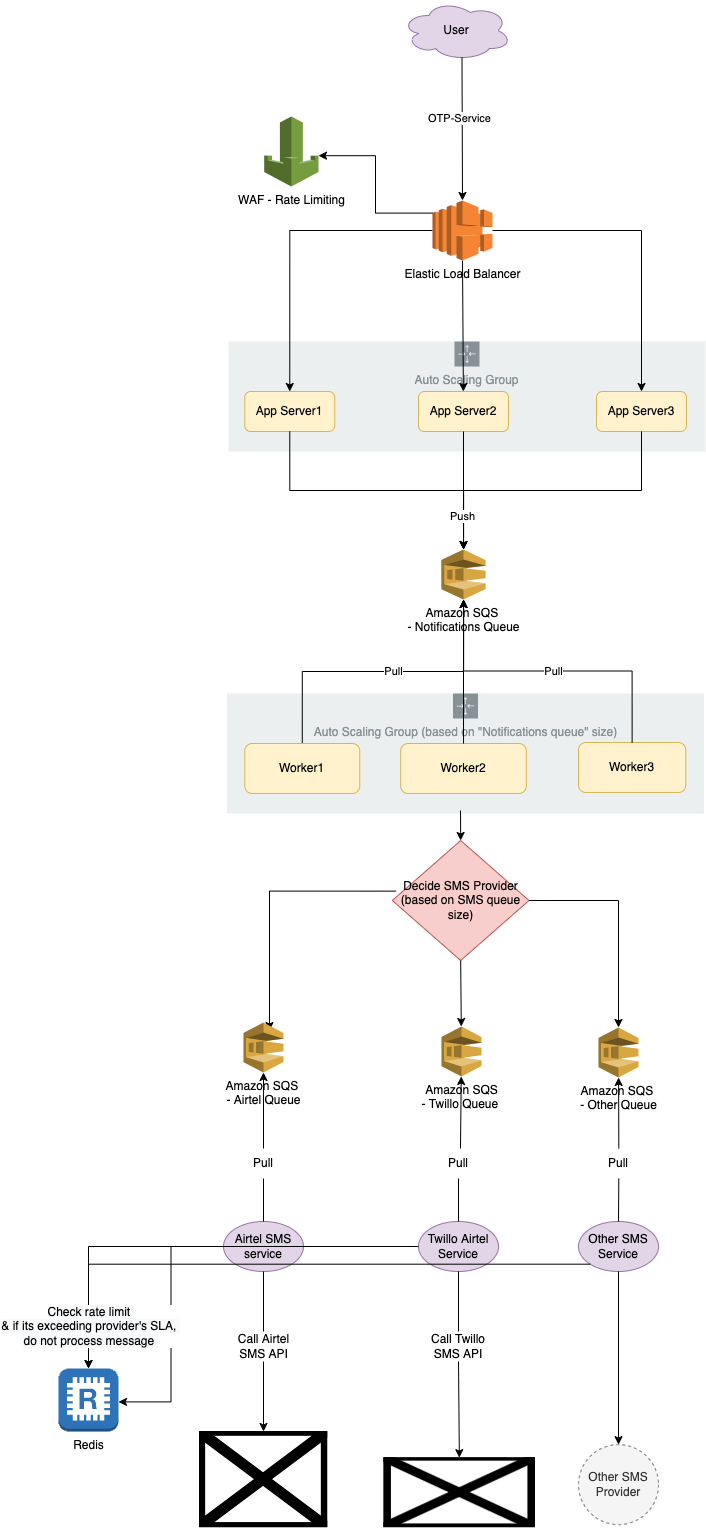

The diagram above was exported from draw.io. Its source (the exported page's mxGraphModel, read from the mxfile embedded in the PNG):
<mxGraphModel dx="1649" dy="1579" grid="1" gridSize="10" guides="1" tooltips="1" connect="1" arrows="1" fold="1" page="1" pageScale="1" pageWidth="850" pageHeight="1100" math="0" shadow="0">
  <root>
    <mxCell id="0" />
    <mxCell id="1" parent="0" />
    <mxCell id="3" value="Auto Scaling Group (based on &quot;Notifications queue&quot; size)" style="sketch=0;outlineConnect=0;gradientColor=none;html=1;whiteSpace=wrap;fontSize=12;fontStyle=0;shape=mxgraph.aws4.groupCenter;grIcon=mxgraph.aws4.group_auto_scaling_group;grStroke=0;strokeColor=#879196;fillColor=#ECEFEF;verticalAlign=top;align=center;fontColor=#879196;dashed=0;spacingTop=25;" vertex="1" parent="1">
      <mxGeometry x="158.5" y="613" width="477" height="120" as="geometry" />
    </mxCell>
    <mxCell id="2" value="Auto Scaling Group" style="sketch=0;outlineConnect=0;gradientColor=none;html=1;whiteSpace=wrap;fontSize=12;fontStyle=0;shape=mxgraph.aws4.groupCenter;grIcon=mxgraph.aws4.group_auto_scaling_group;grStroke=0;strokeColor=#879196;fillColor=#ECEFEF;verticalAlign=top;align=center;fontColor=#879196;dashed=0;spacingTop=25;" vertex="1" parent="1">
      <mxGeometry x="160" y="261" width="477" height="110" as="geometry" />
    </mxCell>
    <mxCell id="RC4oqEELy3gwianFtOuK-1" value="User" style="ellipse;shape=cloud;whiteSpace=wrap;html=1;fillColor=#e1d5e7;strokeColor=#9673a6;" parent="1" vertex="1">
      <mxGeometry x="333" y="-80" width="110" height="60" as="geometry" />
    </mxCell>
    <mxCell id="RC4oqEELy3gwianFtOuK-3" value="App Server1" style="rounded=1;whiteSpace=wrap;html=1;fillColor=#fff2cc;strokeColor=#d6b656;" parent="1" vertex="1">
      <mxGeometry x="176.26" y="311" width="90" height="40" as="geometry" />
    </mxCell>
    <mxCell id="RC4oqEELy3gwianFtOuK-5" value="" style="endArrow=classic;html=1;rounded=0;entryX=0.5;entryY=0;entryDx=0;entryDy=0;edgeStyle=orthogonalEdgeStyle;" parent="1" source="SCMvMcW7dWXdQyEaetod-3" target="RC4oqEELy3gwianFtOuK-3" edge="1">
      <mxGeometry width="50" height="50" relative="1" as="geometry">
        <mxPoint x="352.5" y="150" as="sourcePoint" />
        <mxPoint x="430" y="190" as="targetPoint" />
      </mxGeometry>
    </mxCell>
    <mxCell id="RC4oqEELy3gwianFtOuK-6" value="" style="endArrow=classic;html=1;rounded=0;exitX=0.55;exitY=0.95;exitDx=0;exitDy=0;exitPerimeter=0;entryX=0.5;entryY=0;entryDx=0;entryDy=0;entryPerimeter=0;" parent="1" source="RC4oqEELy3gwianFtOuK-1" target="SCMvMcW7dWXdQyEaetod-3" edge="1">
      <mxGeometry width="50" height="50" relative="1" as="geometry">
        <mxPoint x="380" y="240" as="sourcePoint" />
        <mxPoint x="393.67291178766595" y="111.24902419984392" as="targetPoint" />
      </mxGeometry>
    </mxCell>
    <mxCell id="21" value="OTP-Service" style="edgeLabel;html=1;align=center;verticalAlign=middle;resizable=0;points=[];" vertex="1" connectable="0" parent="RC4oqEELy3gwianFtOuK-6">
      <mxGeometry x="-0.161" y="-3" relative="1" as="geometry">
        <mxPoint as="offset" />
      </mxGeometry>
    </mxCell>
    <mxCell id="RC4oqEELy3gwianFtOuK-7" value="App Server2" style="rounded=1;whiteSpace=wrap;html=1;fillColor=#fff2cc;strokeColor=#d6b656;" parent="1" vertex="1">
      <mxGeometry x="350" y="311" width="90" height="40" as="geometry" />
    </mxCell>
    <mxCell id="RC4oqEELy3gwianFtOuK-8" value="" style="endArrow=classic;html=1;rounded=0;exitX=0.5;exitY=1;exitDx=0;exitDy=0;exitPerimeter=0;" parent="1" source="SCMvMcW7dWXdQyEaetod-3" target="RC4oqEELy3gwianFtOuK-7" edge="1">
      <mxGeometry width="50" height="50" relative="1" as="geometry">
        <mxPoint x="395" y="190" as="sourcePoint" />
        <mxPoint x="430" y="190" as="targetPoint" />
      </mxGeometry>
    </mxCell>
    <mxCell id="RC4oqEELy3gwianFtOuK-9" value="App Server3" style="rounded=1;whiteSpace=wrap;html=1;fillColor=#fff2cc;strokeColor=#d6b656;" parent="1" vertex="1">
      <mxGeometry x="528" y="311" width="90" height="40" as="geometry" />
    </mxCell>
    <mxCell id="RC4oqEELy3gwianFtOuK-10" value="" style="endArrow=classic;html=1;rounded=0;entryX=0.5;entryY=0;entryDx=0;entryDy=0;edgeStyle=orthogonalEdgeStyle;" parent="1" source="SCMvMcW7dWXdQyEaetod-3" target="RC4oqEELy3gwianFtOuK-9" edge="1">
      <mxGeometry width="50" height="50" relative="1" as="geometry">
        <mxPoint x="437.5" y="150" as="sourcePoint" />
        <mxPoint x="430" y="190" as="targetPoint" />
      </mxGeometry>
    </mxCell>
    <mxCell id="RC4oqEELy3gwianFtOuK-12" value="Airtel SMS service" style="ellipse;whiteSpace=wrap;html=1;fillColor=#e1d5e7;strokeColor=#9673a6;" parent="1" vertex="1">
      <mxGeometry x="155" y="1141" width="80" height="50" as="geometry" />
    </mxCell>
    <mxCell id="RC4oqEELy3gwianFtOuK-13" value="Twillo Airtel Service" style="ellipse;whiteSpace=wrap;html=1;fillColor=#e1d5e7;strokeColor=#9673a6;" parent="1" vertex="1">
      <mxGeometry x="350" y="1141" width="80" height="50" as="geometry" />
    </mxCell>
    <mxCell id="RC4oqEELy3gwianFtOuK-14" value="" style="endArrow=classic;html=1;rounded=0;exitX=0.5;exitY=1;exitDx=0;exitDy=0;entryX=0.5;entryY=0;entryDx=0;entryDy=0;entryPerimeter=0;edgeStyle=orthogonalEdgeStyle;" parent="1" source="RC4oqEELy3gwianFtOuK-3" target="SCMvMcW7dWXdQyEaetod-4" edge="1">
      <mxGeometry width="50" height="50" relative="1" as="geometry">
        <mxPoint x="387" y="401" as="sourcePoint" />
        <mxPoint x="376.87" y="389.52274453540394" as="targetPoint" />
      </mxGeometry>
    </mxCell>
    <mxCell id="RC4oqEELy3gwianFtOuK-15" value="" style="endArrow=classic;html=1;rounded=0;exitX=0.5;exitY=1;exitDx=0;exitDy=0;" parent="1" source="RC4oqEELy3gwianFtOuK-7" target="SCMvMcW7dWXdQyEaetod-4" edge="1">
      <mxGeometry width="50" height="50" relative="1" as="geometry">
        <mxPoint x="256" y="231" as="sourcePoint" />
        <mxPoint x="398.995" y="370" as="targetPoint" />
      </mxGeometry>
    </mxCell>
    <mxCell id="RC4oqEELy3gwianFtOuK-16" value="" style="endArrow=classic;html=1;rounded=0;exitX=0.5;exitY=1;exitDx=0;exitDy=0;edgeStyle=orthogonalEdgeStyle;" parent="1" source="RC4oqEELy3gwianFtOuK-9" target="SCMvMcW7dWXdQyEaetod-4" edge="1">
      <mxGeometry width="50" height="50" relative="1" as="geometry">
        <mxPoint x="411" y="231" as="sourcePoint" />
        <mxPoint x="421.12" y="380.5" as="targetPoint" />
      </mxGeometry>
    </mxCell>
    <mxCell id="7" value="Push" style="edgeLabel;html=1;align=center;verticalAlign=middle;resizable=0;points=[];" vertex="1" connectable="0" parent="RC4oqEELy3gwianFtOuK-16">
      <mxGeometry x="0.7702" y="2" relative="1" as="geometry">
        <mxPoint x="-4" as="offset" />
      </mxGeometry>
    </mxCell>
    <mxCell id="RC4oqEELy3gwianFtOuK-25" value="" style="endArrow=classic;html=1;rounded=0;entryX=0.5;entryY=1;entryDx=0;entryDy=0;entryPerimeter=0;exitX=0.5;exitY=0;exitDx=0;exitDy=0;edgeStyle=orthogonalEdgeStyle;" parent="1" source="4" edge="1" target="SCMvMcW7dWXdQyEaetod-4">
      <mxGeometry width="50" height="50" relative="1" as="geometry">
        <mxPoint x="395" y="610" as="sourcePoint" />
        <mxPoint x="392" y="480" as="targetPoint" />
      </mxGeometry>
    </mxCell>
    <mxCell id="RC4oqEELy3gwianFtOuK-27" value="Worker2" style="rounded=1;whiteSpace=wrap;html=1;fillColor=#fff2cc;strokeColor=#d6b656;" parent="1" vertex="1">
      <mxGeometry x="332.19" y="663" width="125.63" height="50" as="geometry" />
    </mxCell>
    <mxCell id="RC4oqEELy3gwianFtOuK-29" value="" style="endArrow=classic;html=1;rounded=0;exitX=0.028;exitY=0.422;exitDx=0;exitDy=0;edgeStyle=orthogonalEdgeStyle;exitPerimeter=0;entryX=0.65;entryY=0.16;entryDx=0;entryDy=0;entryPerimeter=0;" parent="1" source="RC4oqEELy3gwianFtOuK-33" target="SCMvMcW7dWXdQyEaetod-10" edge="1">
      <mxGeometry width="50" height="50" relative="1" as="geometry">
        <mxPoint x="380" y="823" as="sourcePoint" />
        <mxPoint x="195" y="883" as="targetPoint" />
      </mxGeometry>
    </mxCell>
    <mxCell id="RC4oqEELy3gwianFtOuK-33" value="Decide SMS Provider (based on SMS queue size)" style="rhombus;whiteSpace=wrap;html=1;fillColor=#f8cecc;strokeColor=#b85450;" parent="1" vertex="1">
      <mxGeometry x="323.79" y="760" width="136.76" height="120" as="geometry" />
    </mxCell>
    <mxCell id="RC4oqEELy3gwianFtOuK-34" value="" style="endArrow=classic;html=1;rounded=0;entryX=0.5;entryY=0;entryDx=0;entryDy=0;" parent="1" target="RC4oqEELy3gwianFtOuK-33" edge="1">
      <mxGeometry width="50" height="50" relative="1" as="geometry">
        <mxPoint x="392" y="730" as="sourcePoint" />
        <mxPoint x="430" y="843" as="targetPoint" />
      </mxGeometry>
    </mxCell>
    <mxCell id="RC4oqEELy3gwianFtOuK-35" value="" style="endArrow=classic;html=1;rounded=0;exitX=0.5;exitY=1;exitDx=0;exitDy=0;" parent="1" source="RC4oqEELy3gwianFtOuK-33" target="SCMvMcW7dWXdQyEaetod-9" edge="1">
      <mxGeometry width="50" height="50" relative="1" as="geometry">
        <mxPoint x="380" y="843" as="sourcePoint" />
        <mxPoint x="389.53461538461534" y="883" as="targetPoint" />
      </mxGeometry>
    </mxCell>
    <mxCell id="RC4oqEELy3gwianFtOuK-37" value="" style="endArrow=classic;html=1;rounded=0;exitX=1;exitY=0.5;exitDx=0;exitDy=0;edgeStyle=orthogonalEdgeStyle;" parent="1" source="RC4oqEELy3gwianFtOuK-33" target="SCMvMcW7dWXdQyEaetod-8" edge="1">
      <mxGeometry width="50" height="50" relative="1" as="geometry">
        <mxPoint x="380" y="963" as="sourcePoint" />
        <mxPoint x="555" y="883" as="targetPoint" />
      </mxGeometry>
    </mxCell>
    <mxCell id="RC4oqEELy3gwianFtOuK-38" value="" style="endArrow=classic;html=1;rounded=0;exitX=0.5;exitY=0;exitDx=0;exitDy=0;startArrow=none;" parent="1" source="hsocOPPATjzEpRB6f7Aq-1" target="SCMvMcW7dWXdQyEaetod-10" edge="1">
      <mxGeometry width="50" height="50" relative="1" as="geometry">
        <mxPoint x="380" y="1091" as="sourcePoint" />
        <mxPoint x="195" y="1021" as="targetPoint" />
      </mxGeometry>
    </mxCell>
    <mxCell id="RC4oqEELy3gwianFtOuK-40" value="" style="endArrow=classic;html=1;rounded=0;exitX=0.533;exitY=0;exitDx=0;exitDy=0;startArrow=none;exitPerimeter=0;" parent="1" source="13" target="SCMvMcW7dWXdQyEaetod-9" edge="1">
      <mxGeometry width="50" height="50" relative="1" as="geometry">
        <mxPoint x="380" y="1091" as="sourcePoint" />
        <mxPoint x="388" y="1021" as="targetPoint" />
      </mxGeometry>
    </mxCell>
    <mxCell id="RC4oqEELy3gwianFtOuK-41" value="Other SMS Service" style="ellipse;whiteSpace=wrap;html=1;fillColor=#e1d5e7;strokeColor=#9673a6;" parent="1" vertex="1">
      <mxGeometry x="510" y="1141" width="80" height="50" as="geometry" />
    </mxCell>
    <mxCell id="RC4oqEELy3gwianFtOuK-42" value="" style="endArrow=classic;html=1;rounded=0;startArrow=none;" parent="1" source="17" target="SCMvMcW7dWXdQyEaetod-8" edge="1">
      <mxGeometry width="50" height="50" relative="1" as="geometry">
        <mxPoint x="550" y="1131" as="sourcePoint" />
        <mxPoint x="555" y="1021" as="targetPoint" />
      </mxGeometry>
    </mxCell>
    <mxCell id="SCMvMcW7dWXdQyEaetod-3" value="Elastic Load Balancer" style="outlineConnect=0;dashed=0;verticalLabelPosition=bottom;verticalAlign=top;align=center;html=1;shape=mxgraph.aws3.elastic_load_balancing;fillColor=#F58534;gradientColor=none;" parent="1" vertex="1">
      <mxGeometry x="364" y="120" width="60" height="60" as="geometry" />
    </mxCell>
    <mxCell id="SCMvMcW7dWXdQyEaetod-4" value="&lt;div&gt;Amazon SQS &lt;br&gt;&lt;/div&gt;&lt;div&gt;- Notifications Queue&lt;/div&gt;" style="outlineConnect=0;dashed=0;verticalLabelPosition=bottom;verticalAlign=top;align=center;html=1;shape=mxgraph.aws3.sqs;fillColor=#D9A741;gradientColor=none;" parent="1" vertex="1">
      <mxGeometry x="372.87" y="469" width="44.25" height="50" as="geometry" />
    </mxCell>
    <mxCell id="SCMvMcW7dWXdQyEaetod-8" value="&lt;div&gt;Amazon SQS &lt;br&gt;&lt;/div&gt;&lt;div&gt;- Other Queue &lt;/div&gt;" style="outlineConnect=0;dashed=0;verticalLabelPosition=bottom;verticalAlign=top;align=center;html=1;shape=mxgraph.aws3.sqs;fillColor=#D9A741;gradientColor=none;" parent="1" vertex="1">
      <mxGeometry x="530" y="947" width="40" height="50" as="geometry" />
    </mxCell>
    <mxCell id="SCMvMcW7dWXdQyEaetod-9" value="&lt;div&gt;Amazon SQS&lt;/div&gt;&lt;div&gt;- Twillo Queue &lt;br&gt;&lt;/div&gt;" style="outlineConnect=0;dashed=0;verticalLabelPosition=bottom;verticalAlign=top;align=center;html=1;shape=mxgraph.aws3.sqs;fillColor=#D9A741;gradientColor=none;" parent="1" vertex="1">
      <mxGeometry x="373" y="946" width="40" height="50" as="geometry" />
    </mxCell>
    <mxCell id="SCMvMcW7dWXdQyEaetod-10" value="&lt;div&gt;Amazon SQS &lt;br&gt;&lt;/div&gt;&lt;div&gt;- Airtel Queue &lt;/div&gt;" style="outlineConnect=0;dashed=0;verticalLabelPosition=bottom;verticalAlign=top;align=center;html=1;shape=mxgraph.aws3.sqs;fillColor=#D9A741;gradientColor=none;" parent="1" vertex="1">
      <mxGeometry x="175" y="942" width="40" height="50" as="geometry" />
    </mxCell>
    <mxCell id="XWJMHJDdhMRQOgqJG1MP-7" value="WAF - Rate Limiting" style="outlineConnect=0;dashed=0;verticalLabelPosition=bottom;verticalAlign=top;align=center;html=1;shape=mxgraph.aws3.waf;fillColor=#759C3E;gradientColor=none;" parent="1" vertex="1">
      <mxGeometry x="195.74" y="36" width="54.26" height="70" as="geometry" />
    </mxCell>
    <mxCell id="XWJMHJDdhMRQOgqJG1MP-9" value="" style="endArrow=classic;html=1;rounded=0;edgeStyle=orthogonalEdgeStyle;entryX=1;entryY=0.56;entryDx=0;entryDy=0;entryPerimeter=0;exitX=0;exitY=0.21;exitDx=0;exitDy=0;exitPerimeter=0;" parent="1" source="SCMvMcW7dWXdQyEaetod-3" edge="1" target="XWJMHJDdhMRQOgqJG1MP-7">
      <mxGeometry width="50" height="50" relative="1" as="geometry">
        <mxPoint x="360" y="130" as="sourcePoint" />
        <mxPoint x="340" y="160" as="targetPoint" />
      </mxGeometry>
    </mxCell>
    <mxCell id="XWJMHJDdhMRQOgqJG1MP-11" value="Redis" style="outlineConnect=0;dashed=0;verticalLabelPosition=bottom;verticalAlign=top;align=center;html=1;shape=mxgraph.aws3.redis;fillColor=#2E73B8;gradientColor=none;" parent="1" vertex="1">
      <mxGeometry x="-10" y="1288" width="60" height="63" as="geometry" />
    </mxCell>
    <mxCell id="XWJMHJDdhMRQOgqJG1MP-13" value="" style="endArrow=classic;html=1;rounded=0;exitX=0;exitY=0.5;exitDx=0;exitDy=0;entryX=1;entryY=0.53;entryDx=0;entryDy=0;entryPerimeter=0;edgeStyle=orthogonalEdgeStyle;" parent="1" source="RC4oqEELy3gwianFtOuK-12" target="XWJMHJDdhMRQOgqJG1MP-11" edge="1">
      <mxGeometry width="50" height="50" relative="1" as="geometry">
        <mxPoint x="340" y="1323" as="sourcePoint" />
        <mxPoint x="390" y="1273" as="targetPoint" />
      </mxGeometry>
    </mxCell>
    <mxCell id="XWJMHJDdhMRQOgqJG1MP-17" value="" style="endArrow=classic;html=1;rounded=0;edgeStyle=orthogonalEdgeStyle;" parent="1" source="RC4oqEELy3gwianFtOuK-13" target="XWJMHJDdhMRQOgqJG1MP-11" edge="1">
      <mxGeometry width="50" height="50" relative="1" as="geometry">
        <mxPoint x="340" y="1203" as="sourcePoint" />
        <mxPoint x="390" y="1153" as="targetPoint" />
      </mxGeometry>
    </mxCell>
    <mxCell id="XWJMHJDdhMRQOgqJG1MP-18" value="" style="endArrow=classic;html=1;rounded=0;exitX=0;exitY=1;exitDx=0;exitDy=0;edgeStyle=orthogonalEdgeStyle;" parent="1" source="RC4oqEELy3gwianFtOuK-41" target="XWJMHJDdhMRQOgqJG1MP-11" edge="1">
      <mxGeometry width="50" height="50" relative="1" as="geometry">
        <mxPoint x="340" y="1203" as="sourcePoint" />
        <mxPoint x="390" y="1153" as="targetPoint" />
      </mxGeometry>
    </mxCell>
    <mxCell id="20" value="&lt;span style=&quot;font-size: 12px; background-color: rgb(248, 249, 250);&quot;&gt;Check rate limit &lt;br&gt;&amp;amp; if its exceeding provider's SLA, &lt;br&gt;do not process message&amp;nbsp;&lt;br&gt;&lt;/span&gt;" style="edgeLabel;html=1;align=center;verticalAlign=middle;resizable=0;points=[];" vertex="1" connectable="0" parent="XWJMHJDdhMRQOgqJG1MP-18">
      <mxGeometry x="0.8605" y="1" relative="1" as="geometry">
        <mxPoint as="offset" />
      </mxGeometry>
    </mxCell>
    <mxCell id="XWJMHJDdhMRQOgqJG1MP-23" value="" style="shape=image;imageAspect=0;aspect=fixed;verticalLabelPosition=bottom;verticalAlign=top;dashed=1;image=https://www.gopomelo.com/hubfs/twilio-logo-red.png;" parent="1" vertex="1">
      <mxGeometry x="315.33000000000004" y="1377.1399999999999" width="151.67" height="70" as="geometry" />
    </mxCell>
    <mxCell id="XWJMHJDdhMRQOgqJG1MP-24" value="" style="endArrow=classic;html=1;rounded=0;exitX=0.5;exitY=1;exitDx=0;exitDy=0;startArrow=none;" parent="1" source="XWJMHJDdhMRQOgqJG1MP-25" target="XWJMHJDdhMRQOgqJG1MP-23" edge="1">
      <mxGeometry width="50" height="50" relative="1" as="geometry">
        <mxPoint x="340" y="1261" as="sourcePoint" />
        <mxPoint x="390" y="1211" as="targetPoint" />
      </mxGeometry>
    </mxCell>
    <mxCell id="XWJMHJDdhMRQOgqJG1MP-26" value="Other SMS Provider" style="ellipse;whiteSpace=wrap;html=1;aspect=fixed;dashed=1;fillColor=#f5f5f5;fontColor=#333333;strokeColor=#666666;" parent="1" vertex="1">
      <mxGeometry x="510" y="1364.1399999999999" width="80" height="80" as="geometry" />
    </mxCell>
    <mxCell id="XWJMHJDdhMRQOgqJG1MP-27" value="" style="endArrow=classic;html=1;rounded=0;exitX=0.5;exitY=1;exitDx=0;exitDy=0;" parent="1" source="RC4oqEELy3gwianFtOuK-41" target="XWJMHJDdhMRQOgqJG1MP-26" edge="1">
      <mxGeometry width="50" height="50" relative="1" as="geometry">
        <mxPoint x="340" y="1201" as="sourcePoint" />
        <mxPoint x="390" y="1151" as="targetPoint" />
      </mxGeometry>
    </mxCell>
    <mxCell id="4" value="Worker1" style="rounded=1;whiteSpace=wrap;html=1;fillColor=#fff2cc;strokeColor=#d6b656;" vertex="1" parent="1">
      <mxGeometry x="176.26" y="663" width="115" height="50" as="geometry" />
    </mxCell>
    <mxCell id="5" value="Worker3" style="rounded=1;whiteSpace=wrap;html=1;fillColor=#fff2cc;strokeColor=#d6b656;" vertex="1" parent="1">
      <mxGeometry x="510" y="662" width="107.25" height="50" as="geometry" />
    </mxCell>
    <mxCell id="8" value="Pull" style="edgeLabel;html=1;align=center;verticalAlign=middle;resizable=0;points=[];" vertex="1" connectable="0" parent="1">
      <mxGeometry x="339.9999999999999" y="473.9999999999999" as="geometry">
        <mxPoint x="-16" y="116" as="offset" />
      </mxGeometry>
    </mxCell>
    <mxCell id="XWJMHJDdhMRQOgqJG1MP-20" value="" style="shape=image;imageAspect=0;aspect=fixed;verticalLabelPosition=bottom;verticalAlign=top;dashed=1;image=https://5.imimg.com/data5/YU/PM/MY-7507097/sms-api-airtel-provider-250x250.png;" parent="1" vertex="1">
      <mxGeometry x="130.73" y="1351" width="128.53" height="96.14" as="geometry" />
    </mxCell>
    <mxCell id="10" value="" style="endArrow=classic;html=1;rounded=0;exitX=0.5;exitY=1;exitDx=0;exitDy=0;startArrow=none;entryX=0.5;entryY=0;entryDx=0;entryDy=0;" edge="1" parent="1" source="XWJMHJDdhMRQOgqJG1MP-22" target="XWJMHJDdhMRQOgqJG1MP-20">
      <mxGeometry width="50" height="50" relative="1" as="geometry">
        <mxPoint x="233.2842712474619" y="1193.677669529664" as="sourcePoint" />
        <mxPoint x="195.53978300180847" y="1338" as="targetPoint" />
      </mxGeometry>
    </mxCell>
    <mxCell id="XWJMHJDdhMRQOgqJG1MP-22" value="Call Airtel SMS API" style="text;html=1;strokeColor=none;fillColor=none;align=center;verticalAlign=middle;whiteSpace=wrap;rounded=0;dashed=1;" parent="1" vertex="1">
      <mxGeometry x="155.5" y="1251" width="79" height="30" as="geometry" />
    </mxCell>
    <mxCell id="11" value="" style="endArrow=none;html=1;rounded=0;exitX=0.5;exitY=1;exitDx=0;exitDy=0;" edge="1" parent="1" source="RC4oqEELy3gwianFtOuK-12" target="XWJMHJDdhMRQOgqJG1MP-22">
      <mxGeometry width="50" height="50" relative="1" as="geometry">
        <mxPoint x="195" y="1191" as="sourcePoint" />
        <mxPoint x="194.99623212180245" y="1338" as="targetPoint" />
      </mxGeometry>
    </mxCell>
    <mxCell id="hsocOPPATjzEpRB6f7Aq-1" value="Pull" style="text;html=1;strokeColor=none;fillColor=none;align=center;verticalAlign=middle;whiteSpace=wrap;rounded=0;" parent="1" vertex="1">
      <mxGeometry x="165" y="1068" width="60" height="30" as="geometry" />
    </mxCell>
    <mxCell id="12" value="" style="endArrow=none;html=1;rounded=0;exitX=0.5;exitY=0;exitDx=0;exitDy=0;" edge="1" parent="1" source="RC4oqEELy3gwianFtOuK-12" target="hsocOPPATjzEpRB6f7Aq-1">
      <mxGeometry width="50" height="50" relative="1" as="geometry">
        <mxPoint x="195" y="1141" as="sourcePoint" />
        <mxPoint x="195" y="1031" as="targetPoint" />
      </mxGeometry>
    </mxCell>
    <mxCell id="13" value="Pull" style="text;html=1;strokeColor=none;fillColor=none;align=center;verticalAlign=middle;whiteSpace=wrap;rounded=0;" vertex="1" parent="1">
      <mxGeometry x="360" y="1068" width="60" height="30" as="geometry" />
    </mxCell>
    <mxCell id="14" value="" style="endArrow=none;html=1;rounded=0;exitX=0.5;exitY=0;exitDx=0;exitDy=0;" edge="1" parent="1" source="RC4oqEELy3gwianFtOuK-13" target="13">
      <mxGeometry width="50" height="50" relative="1" as="geometry">
        <mxPoint x="388" y="1141" as="sourcePoint" />
        <mxPoint x="388.8148148148148" y="1031" as="targetPoint" />
      </mxGeometry>
    </mxCell>
    <mxCell id="17" value="Pull" style="text;html=1;strokeColor=none;fillColor=none;align=center;verticalAlign=middle;whiteSpace=wrap;rounded=0;" vertex="1" parent="1">
      <mxGeometry x="520.38" y="1068" width="60" height="30" as="geometry" />
    </mxCell>
    <mxCell id="18" value="" style="endArrow=none;html=1;rounded=0;" edge="1" parent="1" source="RC4oqEELy3gwianFtOuK-41" target="17">
      <mxGeometry width="50" height="50" relative="1" as="geometry">
        <mxPoint x="550" y="1141" as="sourcePoint" />
        <mxPoint x="550" y="1031" as="targetPoint" />
      </mxGeometry>
    </mxCell>
    <mxCell id="XWJMHJDdhMRQOgqJG1MP-25" value="Call Twillo SMS API" style="text;html=1;strokeColor=none;fillColor=none;align=center;verticalAlign=middle;whiteSpace=wrap;rounded=0;dashed=1;" parent="1" vertex="1">
      <mxGeometry x="351.01" y="1251" width="77.99" height="30" as="geometry" />
    </mxCell>
    <mxCell id="19" value="" style="endArrow=none;html=1;rounded=0;exitX=0.5;exitY=1;exitDx=0;exitDy=0;" edge="1" parent="1" source="RC4oqEELy3gwianFtOuK-13" target="XWJMHJDdhMRQOgqJG1MP-25">
      <mxGeometry width="50" height="50" relative="1" as="geometry">
        <mxPoint x="390" y="1191" as="sourcePoint" />
        <mxPoint x="390.1388853215159" y="1377.1399999999999" as="targetPoint" />
      </mxGeometry>
    </mxCell>
    <mxCell id="25" value="" style="endArrow=classic;html=1;rounded=0;exitX=0.5;exitY=0;exitDx=0;exitDy=0;edgeStyle=orthogonalEdgeStyle;" edge="1" parent="1" source="5" target="SCMvMcW7dWXdQyEaetod-4">
      <mxGeometry width="50" height="50" relative="1" as="geometry">
        <mxPoint x="252.625" y="673" as="sourcePoint" />
        <mxPoint x="404.9949999999999" y="529" as="targetPoint" />
      </mxGeometry>
    </mxCell>
    <mxCell id="27" value="Pull" style="edgeLabel;html=1;align=center;verticalAlign=middle;resizable=0;points=[];" vertex="1" connectable="0" parent="1">
      <mxGeometry x="499.9999999999999" y="473.9999999999999" as="geometry">
        <mxPoint x="-16" y="116" as="offset" />
      </mxGeometry>
    </mxCell>
    <mxCell id="28" value="" style="endArrow=classic;html=1;rounded=0;exitX=0.5;exitY=0;exitDx=0;exitDy=0;edgeStyle=orthogonalEdgeStyle;" edge="1" parent="1" source="RC4oqEELy3gwianFtOuK-27" target="SCMvMcW7dWXdQyEaetod-4">
      <mxGeometry width="50" height="50" relative="1" as="geometry">
        <mxPoint x="252.625" y="673" as="sourcePoint" />
        <mxPoint x="404.9949999999999" y="529" as="targetPoint" />
      </mxGeometry>
    </mxCell>
  </root>
</mxGraphModel>